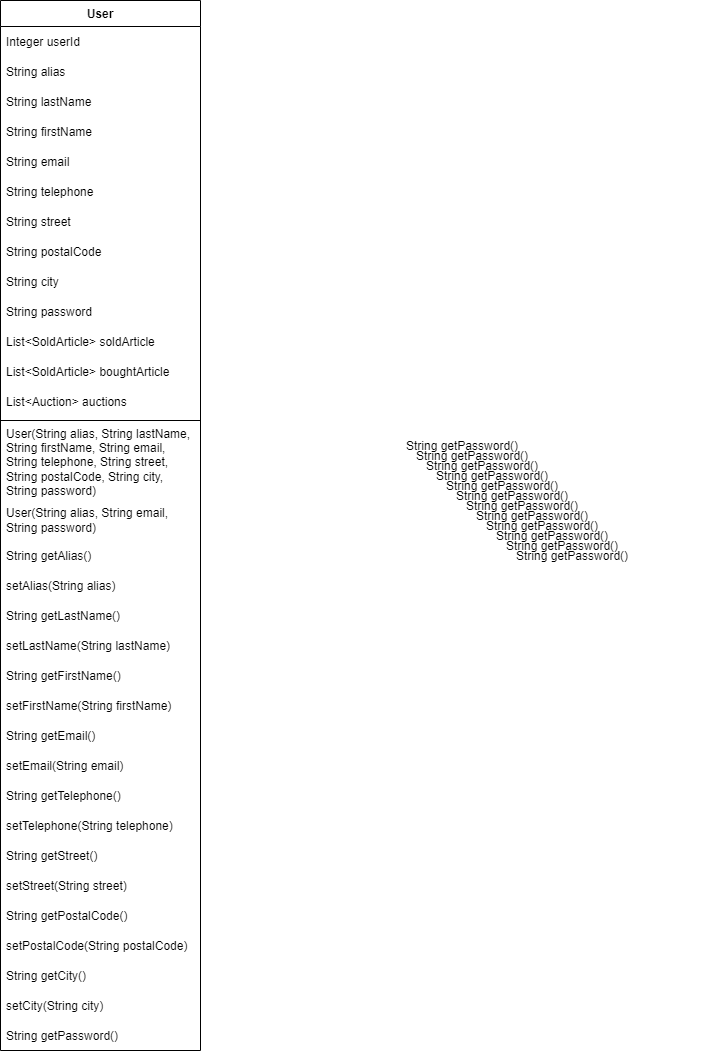

The diagram above was exported from draw.io. Its source (the exported page's mxGraphModel, read from the mxfile embedded in the PNG):
<mxGraphModel dx="1220" dy="1104" grid="1" gridSize="10" guides="1" tooltips="1" connect="1" arrows="1" fold="1" page="1" pageScale="1" pageWidth="827" pageHeight="1169" math="0" shadow="0">
  <root>
    <mxCell id="0" />
    <mxCell id="1" parent="0" />
    <mxCell id="KStRbeFfP7TPYJC-KbUm-1" value="User" style="swimlane;fontStyle=1;align=center;verticalAlign=top;childLayout=stackLayout;horizontal=1;startSize=26;horizontalStack=0;resizeParent=1;resizeParentMax=0;resizeLast=0;collapsible=1;marginBottom=0;fillColor=#FFFFFF;labelBackgroundColor=#FFFFFF;" vertex="1" parent="1">
      <mxGeometry x="40" y="40" width="200" height="1050" as="geometry" />
    </mxCell>
    <mxCell id="KStRbeFfP7TPYJC-KbUm-2" value="Integer userId" style="text;strokeColor=none;fillColor=none;align=left;verticalAlign=middle;spacingLeft=4;spacingRight=4;overflow=hidden;points=[[0,0.5],[1,0.5]];portConstraint=eastwest;rotatable=0;" vertex="1" parent="KStRbeFfP7TPYJC-KbUm-1">
      <mxGeometry y="26" width="200" height="30" as="geometry" />
    </mxCell>
    <mxCell id="KStRbeFfP7TPYJC-KbUm-3" value="String alias" style="text;strokeColor=none;fillColor=none;align=left;verticalAlign=middle;spacingLeft=4;spacingRight=4;overflow=hidden;points=[[0,0.5],[1,0.5]];portConstraint=eastwest;rotatable=0;" vertex="1" parent="KStRbeFfP7TPYJC-KbUm-1">
      <mxGeometry y="56" width="200" height="30" as="geometry" />
    </mxCell>
    <mxCell id="KStRbeFfP7TPYJC-KbUm-4" value="String lastName" style="text;strokeColor=none;fillColor=none;align=left;verticalAlign=middle;spacingLeft=4;spacingRight=4;overflow=hidden;points=[[0,0.5],[1,0.5]];portConstraint=eastwest;rotatable=0;" vertex="1" parent="KStRbeFfP7TPYJC-KbUm-1">
      <mxGeometry y="86" width="200" height="30" as="geometry" />
    </mxCell>
    <mxCell id="KStRbeFfP7TPYJC-KbUm-5" value="String firstName" style="text;strokeColor=none;fillColor=none;align=left;verticalAlign=middle;spacingLeft=4;spacingRight=4;overflow=hidden;points=[[0,0.5],[1,0.5]];portConstraint=eastwest;rotatable=0;" vertex="1" parent="KStRbeFfP7TPYJC-KbUm-1">
      <mxGeometry y="116" width="200" height="30" as="geometry" />
    </mxCell>
    <mxCell id="KStRbeFfP7TPYJC-KbUm-6" value="String email" style="text;strokeColor=none;fillColor=none;align=left;verticalAlign=middle;spacingLeft=4;spacingRight=4;overflow=hidden;points=[[0,0.5],[1,0.5]];portConstraint=eastwest;rotatable=0;" vertex="1" parent="KStRbeFfP7TPYJC-KbUm-1">
      <mxGeometry y="146" width="200" height="30" as="geometry" />
    </mxCell>
    <mxCell id="KStRbeFfP7TPYJC-KbUm-7" value="String telephone" style="text;strokeColor=none;fillColor=none;align=left;verticalAlign=middle;spacingLeft=4;spacingRight=4;overflow=hidden;points=[[0,0.5],[1,0.5]];portConstraint=eastwest;rotatable=0;" vertex="1" parent="KStRbeFfP7TPYJC-KbUm-1">
      <mxGeometry y="176" width="200" height="30" as="geometry" />
    </mxCell>
    <mxCell id="KStRbeFfP7TPYJC-KbUm-8" value="String street" style="text;strokeColor=none;fillColor=none;align=left;verticalAlign=middle;spacingLeft=4;spacingRight=4;overflow=hidden;points=[[0,0.5],[1,0.5]];portConstraint=eastwest;rotatable=0;" vertex="1" parent="KStRbeFfP7TPYJC-KbUm-1">
      <mxGeometry y="206" width="200" height="30" as="geometry" />
    </mxCell>
    <mxCell id="KStRbeFfP7TPYJC-KbUm-9" value="String postalCode" style="text;strokeColor=none;fillColor=none;align=left;verticalAlign=middle;spacingLeft=4;spacingRight=4;overflow=hidden;points=[[0,0.5],[1,0.5]];portConstraint=eastwest;rotatable=0;" vertex="1" parent="KStRbeFfP7TPYJC-KbUm-1">
      <mxGeometry y="236" width="200" height="30" as="geometry" />
    </mxCell>
    <mxCell id="KStRbeFfP7TPYJC-KbUm-10" value="String city" style="text;strokeColor=none;fillColor=none;align=left;verticalAlign=middle;spacingLeft=4;spacingRight=4;overflow=hidden;points=[[0,0.5],[1,0.5]];portConstraint=eastwest;rotatable=0;" vertex="1" parent="KStRbeFfP7TPYJC-KbUm-1">
      <mxGeometry y="266" width="200" height="30" as="geometry" />
    </mxCell>
    <mxCell id="KStRbeFfP7TPYJC-KbUm-11" value="String password" style="text;strokeColor=none;fillColor=none;align=left;verticalAlign=middle;spacingLeft=4;spacingRight=4;overflow=hidden;points=[[0,0.5],[1,0.5]];portConstraint=eastwest;rotatable=0;" vertex="1" parent="KStRbeFfP7TPYJC-KbUm-1">
      <mxGeometry y="296" width="200" height="30" as="geometry" />
    </mxCell>
    <mxCell id="KStRbeFfP7TPYJC-KbUm-12" value="List&lt;SoldArticle&gt; soldArticle" style="text;strokeColor=none;fillColor=none;align=left;verticalAlign=middle;spacingLeft=4;spacingRight=4;overflow=hidden;points=[[0,0.5],[1,0.5]];portConstraint=eastwest;rotatable=0;" vertex="1" parent="KStRbeFfP7TPYJC-KbUm-1">
      <mxGeometry y="326" width="200" height="30" as="geometry" />
    </mxCell>
    <mxCell id="KStRbeFfP7TPYJC-KbUm-13" value="List&lt;SoldArticle&gt; boughtArticle" style="text;strokeColor=none;fillColor=none;align=left;verticalAlign=middle;spacingLeft=4;spacingRight=4;overflow=hidden;points=[[0,0.5],[1,0.5]];portConstraint=eastwest;rotatable=0;" vertex="1" parent="KStRbeFfP7TPYJC-KbUm-1">
      <mxGeometry y="356" width="200" height="30" as="geometry" />
    </mxCell>
    <mxCell id="KStRbeFfP7TPYJC-KbUm-14" value="List&lt;Auction&gt; auctions" style="text;strokeColor=none;fillColor=none;align=left;verticalAlign=middle;spacingLeft=4;spacingRight=4;overflow=hidden;points=[[0,0.5],[1,0.5]];portConstraint=eastwest;rotatable=0;" vertex="1" parent="KStRbeFfP7TPYJC-KbUm-1">
      <mxGeometry y="386" width="200" height="30" as="geometry" />
    </mxCell>
    <mxCell id="KStRbeFfP7TPYJC-KbUm-15" value="" style="line;strokeWidth=1;fillColor=none;align=left;verticalAlign=middle;spacingTop=-1;spacingLeft=3;spacingRight=3;rotatable=0;labelPosition=right;points=[];portConstraint=eastwest;" vertex="1" parent="KStRbeFfP7TPYJC-KbUm-1">
      <mxGeometry y="416" width="200" height="8" as="geometry" />
    </mxCell>
    <mxCell id="KStRbeFfP7TPYJC-KbUm-16" value="User(String alias, String lastName, String firstName, String email, String telephone, String street,&#10;String postalCode, String city, String password)" style="text;strokeColor=none;fillColor=none;align=left;verticalAlign=middle;spacingLeft=4;spacingRight=4;overflow=hidden;points=[[0,0.5],[1,0.5]];portConstraint=eastwest;rotatable=0;whiteSpace=wrap;" vertex="1" parent="KStRbeFfP7TPYJC-KbUm-1">
      <mxGeometry y="424" width="200" height="76" as="geometry" />
    </mxCell>
    <mxCell id="KStRbeFfP7TPYJC-KbUm-17" value="User(String alias, String email, String password)" style="text;strokeColor=none;fillColor=none;align=left;verticalAlign=middle;spacingLeft=4;spacingRight=4;overflow=hidden;points=[[0,0.5],[1,0.5]];portConstraint=eastwest;rotatable=0;whiteSpace=wrap;" vertex="1" parent="KStRbeFfP7TPYJC-KbUm-1">
      <mxGeometry y="500" width="200" height="40" as="geometry" />
    </mxCell>
    <mxCell id="KStRbeFfP7TPYJC-KbUm-18" value="String getAlias()" style="text;strokeColor=none;fillColor=none;align=left;verticalAlign=middle;spacingLeft=4;spacingRight=4;overflow=hidden;points=[[0,0.5],[1,0.5]];portConstraint=eastwest;rotatable=0;" vertex="1" parent="KStRbeFfP7TPYJC-KbUm-1">
      <mxGeometry y="540" width="200" height="30" as="geometry" />
    </mxCell>
    <mxCell id="KStRbeFfP7TPYJC-KbUm-19" value="setAlias(String alias)" style="text;strokeColor=none;fillColor=none;align=left;verticalAlign=middle;spacingLeft=4;spacingRight=4;overflow=hidden;points=[[0,0.5],[1,0.5]];portConstraint=eastwest;rotatable=0;" vertex="1" parent="KStRbeFfP7TPYJC-KbUm-1">
      <mxGeometry y="570" width="200" height="30" as="geometry" />
    </mxCell>
    <mxCell id="KStRbeFfP7TPYJC-KbUm-20" value="String getLastName()" style="text;strokeColor=none;fillColor=none;align=left;verticalAlign=middle;spacingLeft=4;spacingRight=4;overflow=hidden;points=[[0,0.5],[1,0.5]];portConstraint=eastwest;rotatable=0;" vertex="1" parent="KStRbeFfP7TPYJC-KbUm-1">
      <mxGeometry y="600" width="200" height="30" as="geometry" />
    </mxCell>
    <mxCell id="KStRbeFfP7TPYJC-KbUm-21" value="setLastName(String lastName)" style="text;strokeColor=none;fillColor=none;align=left;verticalAlign=middle;spacingLeft=4;spacingRight=4;overflow=hidden;points=[[0,0.5],[1,0.5]];portConstraint=eastwest;rotatable=0;" vertex="1" parent="KStRbeFfP7TPYJC-KbUm-1">
      <mxGeometry y="630" width="200" height="30" as="geometry" />
    </mxCell>
    <mxCell id="KStRbeFfP7TPYJC-KbUm-22" value="String getFirstName()" style="text;strokeColor=none;fillColor=none;align=left;verticalAlign=middle;spacingLeft=4;spacingRight=4;overflow=hidden;points=[[0,0.5],[1,0.5]];portConstraint=eastwest;rotatable=0;" vertex="1" parent="KStRbeFfP7TPYJC-KbUm-1">
      <mxGeometry y="660" width="200" height="30" as="geometry" />
    </mxCell>
    <mxCell id="KStRbeFfP7TPYJC-KbUm-23" value="setFirstName(String firstName)" style="text;strokeColor=none;fillColor=none;align=left;verticalAlign=middle;spacingLeft=4;spacingRight=4;overflow=hidden;points=[[0,0.5],[1,0.5]];portConstraint=eastwest;rotatable=0;" vertex="1" parent="KStRbeFfP7TPYJC-KbUm-1">
      <mxGeometry y="690" width="200" height="30" as="geometry" />
    </mxCell>
    <mxCell id="KStRbeFfP7TPYJC-KbUm-24" value="String getEmail()" style="text;strokeColor=none;fillColor=none;align=left;verticalAlign=middle;spacingLeft=4;spacingRight=4;overflow=hidden;points=[[0,0.5],[1,0.5]];portConstraint=eastwest;rotatable=0;" vertex="1" parent="KStRbeFfP7TPYJC-KbUm-1">
      <mxGeometry y="720" width="200" height="30" as="geometry" />
    </mxCell>
    <mxCell id="KStRbeFfP7TPYJC-KbUm-25" value="setEmail(String email)" style="text;strokeColor=none;fillColor=none;align=left;verticalAlign=middle;spacingLeft=4;spacingRight=4;overflow=hidden;points=[[0,0.5],[1,0.5]];portConstraint=eastwest;rotatable=0;" vertex="1" parent="KStRbeFfP7TPYJC-KbUm-1">
      <mxGeometry y="750" width="200" height="30" as="geometry" />
    </mxCell>
    <mxCell id="KStRbeFfP7TPYJC-KbUm-26" value="String getTelephone()" style="text;strokeColor=none;fillColor=none;align=left;verticalAlign=middle;spacingLeft=4;spacingRight=4;overflow=hidden;points=[[0,0.5],[1,0.5]];portConstraint=eastwest;rotatable=0;" vertex="1" parent="KStRbeFfP7TPYJC-KbUm-1">
      <mxGeometry y="780" width="200" height="30" as="geometry" />
    </mxCell>
    <mxCell id="KStRbeFfP7TPYJC-KbUm-27" value="setTelephone(String telephone)" style="text;strokeColor=none;fillColor=none;align=left;verticalAlign=middle;spacingLeft=4;spacingRight=4;overflow=hidden;points=[[0,0.5],[1,0.5]];portConstraint=eastwest;rotatable=0;" vertex="1" parent="KStRbeFfP7TPYJC-KbUm-1">
      <mxGeometry y="810" width="200" height="30" as="geometry" />
    </mxCell>
    <mxCell id="KStRbeFfP7TPYJC-KbUm-28" value="String getStreet()" style="text;strokeColor=none;fillColor=none;align=left;verticalAlign=middle;spacingLeft=4;spacingRight=4;overflow=hidden;points=[[0,0.5],[1,0.5]];portConstraint=eastwest;rotatable=0;" vertex="1" parent="KStRbeFfP7TPYJC-KbUm-1">
      <mxGeometry y="840" width="200" height="30" as="geometry" />
    </mxCell>
    <mxCell id="KStRbeFfP7TPYJC-KbUm-29" value="setStreet(String street)" style="text;strokeColor=none;fillColor=none;align=left;verticalAlign=middle;spacingLeft=4;spacingRight=4;overflow=hidden;points=[[0,0.5],[1,0.5]];portConstraint=eastwest;rotatable=0;" vertex="1" parent="KStRbeFfP7TPYJC-KbUm-1">
      <mxGeometry y="870" width="200" height="30" as="geometry" />
    </mxCell>
    <mxCell id="KStRbeFfP7TPYJC-KbUm-30" value="String getPostalCode()" style="text;strokeColor=none;fillColor=none;align=left;verticalAlign=middle;spacingLeft=4;spacingRight=4;overflow=hidden;points=[[0,0.5],[1,0.5]];portConstraint=eastwest;rotatable=0;" vertex="1" parent="KStRbeFfP7TPYJC-KbUm-1">
      <mxGeometry y="900" width="200" height="30" as="geometry" />
    </mxCell>
    <mxCell id="KStRbeFfP7TPYJC-KbUm-31" value="setPostalCode(String postalCode)" style="text;strokeColor=none;fillColor=none;align=left;verticalAlign=middle;spacingLeft=4;spacingRight=4;overflow=hidden;points=[[0,0.5],[1,0.5]];portConstraint=eastwest;rotatable=0;" vertex="1" parent="KStRbeFfP7TPYJC-KbUm-1">
      <mxGeometry y="930" width="200" height="30" as="geometry" />
    </mxCell>
    <mxCell id="KStRbeFfP7TPYJC-KbUm-32" value="String getCity()" style="text;strokeColor=none;fillColor=none;align=left;verticalAlign=middle;spacingLeft=4;spacingRight=4;overflow=hidden;points=[[0,0.5],[1,0.5]];portConstraint=eastwest;rotatable=0;" vertex="1" parent="KStRbeFfP7TPYJC-KbUm-1">
      <mxGeometry y="960" width="200" height="30" as="geometry" />
    </mxCell>
    <mxCell id="KStRbeFfP7TPYJC-KbUm-33" value="setCity(String city)" style="text;strokeColor=none;fillColor=none;align=left;verticalAlign=middle;spacingLeft=4;spacingRight=4;overflow=hidden;points=[[0,0.5],[1,0.5]];portConstraint=eastwest;rotatable=0;" vertex="1" parent="KStRbeFfP7TPYJC-KbUm-1">
      <mxGeometry y="990" width="200" height="30" as="geometry" />
    </mxCell>
    <mxCell id="KStRbeFfP7TPYJC-KbUm-34" value="String getPassword()" style="text;strokeColor=none;fillColor=none;align=left;verticalAlign=middle;spacingLeft=4;spacingRight=4;overflow=hidden;points=[[0,0.5],[1,0.5]];portConstraint=eastwest;rotatable=0;" vertex="1" parent="KStRbeFfP7TPYJC-KbUm-1">
      <mxGeometry y="1020" width="200" height="30" as="geometry" />
    </mxCell>
    <mxCell id="KStRbeFfP7TPYJC-KbUm-35" value="String getPassword()" style="text;strokeColor=none;fillColor=none;align=left;verticalAlign=middle;spacingLeft=4;spacingRight=4;overflow=hidden;points=[[0,0.5],[1,0.5]];portConstraint=eastwest;rotatable=0;" vertex="1" parent="1">
      <mxGeometry x="440" y="470" width="200" height="30" as="geometry" />
    </mxCell>
    <mxCell id="KStRbeFfP7TPYJC-KbUm-36" value="String getPassword()" style="text;strokeColor=none;fillColor=none;align=left;verticalAlign=middle;spacingLeft=4;spacingRight=4;overflow=hidden;points=[[0,0.5],[1,0.5]];portConstraint=eastwest;rotatable=0;" vertex="1" parent="1">
      <mxGeometry x="450" y="480" width="200" height="30" as="geometry" />
    </mxCell>
    <mxCell id="KStRbeFfP7TPYJC-KbUm-37" value="String getPassword()" style="text;strokeColor=none;fillColor=none;align=left;verticalAlign=middle;spacingLeft=4;spacingRight=4;overflow=hidden;points=[[0,0.5],[1,0.5]];portConstraint=eastwest;rotatable=0;" vertex="1" parent="1">
      <mxGeometry x="460" y="490" width="200" height="30" as="geometry" />
    </mxCell>
    <mxCell id="KStRbeFfP7TPYJC-KbUm-38" value="String getPassword()" style="text;strokeColor=none;fillColor=none;align=left;verticalAlign=middle;spacingLeft=4;spacingRight=4;overflow=hidden;points=[[0,0.5],[1,0.5]];portConstraint=eastwest;rotatable=0;" vertex="1" parent="1">
      <mxGeometry x="470" y="500" width="200" height="30" as="geometry" />
    </mxCell>
    <mxCell id="KStRbeFfP7TPYJC-KbUm-39" value="String getPassword()" style="text;strokeColor=none;fillColor=none;align=left;verticalAlign=middle;spacingLeft=4;spacingRight=4;overflow=hidden;points=[[0,0.5],[1,0.5]];portConstraint=eastwest;rotatable=0;" vertex="1" parent="1">
      <mxGeometry x="480" y="510" width="200" height="30" as="geometry" />
    </mxCell>
    <mxCell id="KStRbeFfP7TPYJC-KbUm-40" value="String getPassword()" style="text;strokeColor=none;fillColor=none;align=left;verticalAlign=middle;spacingLeft=4;spacingRight=4;overflow=hidden;points=[[0,0.5],[1,0.5]];portConstraint=eastwest;rotatable=0;" vertex="1" parent="1">
      <mxGeometry x="490" y="520" width="200" height="30" as="geometry" />
    </mxCell>
    <mxCell id="KStRbeFfP7TPYJC-KbUm-41" value="String getPassword()" style="text;strokeColor=none;fillColor=none;align=left;verticalAlign=middle;spacingLeft=4;spacingRight=4;overflow=hidden;points=[[0,0.5],[1,0.5]];portConstraint=eastwest;rotatable=0;" vertex="1" parent="1">
      <mxGeometry x="500" y="530" width="200" height="30" as="geometry" />
    </mxCell>
    <mxCell id="KStRbeFfP7TPYJC-KbUm-42" value="String getPassword()" style="text;strokeColor=none;fillColor=none;align=left;verticalAlign=middle;spacingLeft=4;spacingRight=4;overflow=hidden;points=[[0,0.5],[1,0.5]];portConstraint=eastwest;rotatable=0;" vertex="1" parent="1">
      <mxGeometry x="510" y="540" width="200" height="30" as="geometry" />
    </mxCell>
    <mxCell id="KStRbeFfP7TPYJC-KbUm-43" value="String getPassword()" style="text;strokeColor=none;fillColor=none;align=left;verticalAlign=middle;spacingLeft=4;spacingRight=4;overflow=hidden;points=[[0,0.5],[1,0.5]];portConstraint=eastwest;rotatable=0;" vertex="1" parent="1">
      <mxGeometry x="520" y="550" width="200" height="30" as="geometry" />
    </mxCell>
    <mxCell id="KStRbeFfP7TPYJC-KbUm-44" value="String getPassword()" style="text;strokeColor=none;fillColor=none;align=left;verticalAlign=middle;spacingLeft=4;spacingRight=4;overflow=hidden;points=[[0,0.5],[1,0.5]];portConstraint=eastwest;rotatable=0;" vertex="1" parent="1">
      <mxGeometry x="530" y="560" width="200" height="30" as="geometry" />
    </mxCell>
    <mxCell id="KStRbeFfP7TPYJC-KbUm-45" value="String getPassword()" style="text;strokeColor=none;fillColor=none;align=left;verticalAlign=middle;spacingLeft=4;spacingRight=4;overflow=hidden;points=[[0,0.5],[1,0.5]];portConstraint=eastwest;rotatable=0;" vertex="1" parent="1">
      <mxGeometry x="540" y="570" width="200" height="30" as="geometry" />
    </mxCell>
    <mxCell id="KStRbeFfP7TPYJC-KbUm-46" value="String getPassword()" style="text;strokeColor=none;fillColor=none;align=left;verticalAlign=middle;spacingLeft=4;spacingRight=4;overflow=hidden;points=[[0,0.5],[1,0.5]];portConstraint=eastwest;rotatable=0;" vertex="1" parent="1">
      <mxGeometry x="550" y="580" width="200" height="30" as="geometry" />
    </mxCell>
  </root>
</mxGraphModel>